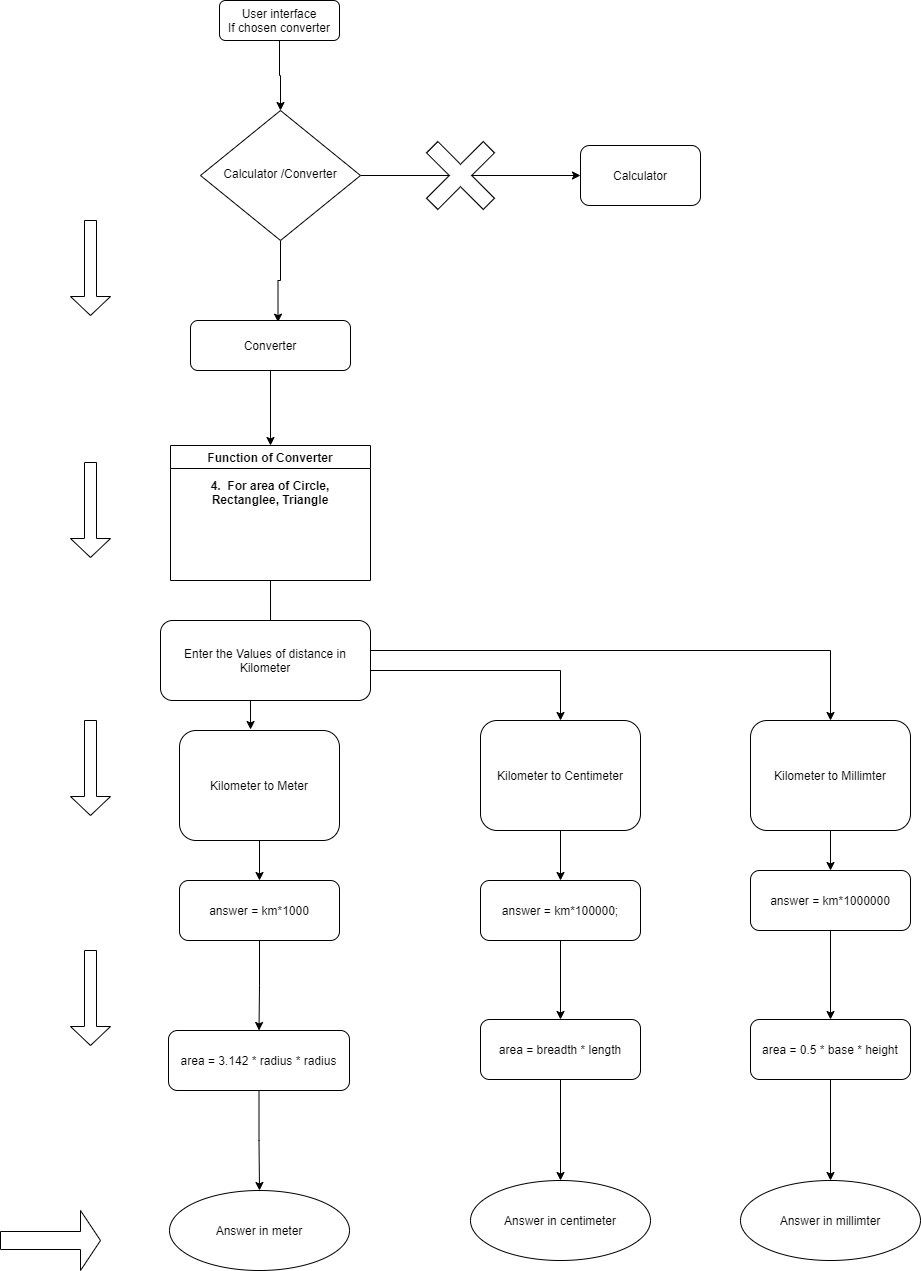

The diagram above was exported from draw.io. Its source (the exported page's mxGraphModel, read from the mxfile embedded in the PNG):
<mxGraphModel dx="460" dy="824" grid="1" gridSize="10" guides="1" tooltips="1" connect="1" arrows="1" fold="1" page="1" pageScale="1" pageWidth="827" pageHeight="1169" math="0" shadow="0">
  <root>
    <mxCell id="WIyWlLk6GJQsqaUBKTNV-0" />
    <mxCell id="WIyWlLk6GJQsqaUBKTNV-1" parent="WIyWlLk6GJQsqaUBKTNV-0" />
    <mxCell id="woiIGtfiR9zEG-T-wFo3-67" style="edgeStyle=orthogonalEdgeStyle;rounded=0;orthogonalLoop=1;jettySize=auto;html=1;exitX=0.5;exitY=1;exitDx=0;exitDy=0;entryX=0.5;entryY=0;entryDx=0;entryDy=0;" parent="WIyWlLk6GJQsqaUBKTNV-1" source="woiIGtfiR9zEG-T-wFo3-68" target="woiIGtfiR9zEG-T-wFo3-71" edge="1">
      <mxGeometry relative="1" as="geometry" />
    </mxCell>
    <mxCell id="woiIGtfiR9zEG-T-wFo3-68" value="User interface&lt;br&gt;If chosen converter" style="rounded=1;whiteSpace=wrap;html=1;fontSize=12;glass=0;strokeWidth=1;shadow=0;" parent="WIyWlLk6GJQsqaUBKTNV-1" vertex="1">
      <mxGeometry x="349" y="90" width="120" height="40" as="geometry" />
    </mxCell>
    <mxCell id="woiIGtfiR9zEG-T-wFo3-69" style="edgeStyle=orthogonalEdgeStyle;rounded=0;orthogonalLoop=1;jettySize=auto;html=1;entryX=0;entryY=0.5;entryDx=0;entryDy=0;" parent="WIyWlLk6GJQsqaUBKTNV-1" source="woiIGtfiR9zEG-T-wFo3-71" target="woiIGtfiR9zEG-T-wFo3-73" edge="1">
      <mxGeometry relative="1" as="geometry" />
    </mxCell>
    <mxCell id="woiIGtfiR9zEG-T-wFo3-70" style="edgeStyle=orthogonalEdgeStyle;rounded=0;orthogonalLoop=1;jettySize=auto;html=1;exitX=0.5;exitY=1;exitDx=0;exitDy=0;entryX=0.547;entryY=0.033;entryDx=0;entryDy=0;entryPerimeter=0;" parent="WIyWlLk6GJQsqaUBKTNV-1" source="woiIGtfiR9zEG-T-wFo3-71" target="woiIGtfiR9zEG-T-wFo3-84" edge="1">
      <mxGeometry relative="1" as="geometry" />
    </mxCell>
    <mxCell id="woiIGtfiR9zEG-T-wFo3-71" value="Calculator /Converter" style="rhombus;whiteSpace=wrap;html=1;shadow=0;fontFamily=Helvetica;fontSize=12;align=center;strokeWidth=1;spacing=6;spacingTop=-4;" parent="WIyWlLk6GJQsqaUBKTNV-1" vertex="1">
      <mxGeometry x="330" y="200" width="160" height="130" as="geometry" />
    </mxCell>
    <mxCell id="woiIGtfiR9zEG-T-wFo3-73" value="Calculator" style="rounded=1;whiteSpace=wrap;html=1;" parent="WIyWlLk6GJQsqaUBKTNV-1" vertex="1">
      <mxGeometry x="710" y="235" width="120" height="60" as="geometry" />
    </mxCell>
    <mxCell id="woiIGtfiR9zEG-T-wFo3-83" style="edgeStyle=orthogonalEdgeStyle;rounded=0;orthogonalLoop=1;jettySize=auto;html=1;entryX=0.5;entryY=0;entryDx=0;entryDy=0;" parent="WIyWlLk6GJQsqaUBKTNV-1" source="woiIGtfiR9zEG-T-wFo3-84" target="woiIGtfiR9zEG-T-wFo3-86" edge="1">
      <mxGeometry relative="1" as="geometry">
        <mxPoint x="400" y="565" as="targetPoint" />
      </mxGeometry>
    </mxCell>
    <mxCell id="woiIGtfiR9zEG-T-wFo3-84" value="Converter" style="rounded=1;whiteSpace=wrap;html=1;" parent="WIyWlLk6GJQsqaUBKTNV-1" vertex="1">
      <mxGeometry x="320" y="410" width="160" height="50" as="geometry" />
    </mxCell>
    <mxCell id="PkLT_xrMk4RqtZISgLpk-19" style="edgeStyle=orthogonalEdgeStyle;rounded=0;orthogonalLoop=1;jettySize=auto;html=1;exitX=0.5;exitY=1;exitDx=0;exitDy=0;entryX=0.524;entryY=0.125;entryDx=0;entryDy=0;entryPerimeter=0;" parent="WIyWlLk6GJQsqaUBKTNV-1" source="woiIGtfiR9zEG-T-wFo3-86" target="PkLT_xrMk4RqtZISgLpk-0" edge="1">
      <mxGeometry relative="1" as="geometry" />
    </mxCell>
    <mxCell id="woiIGtfiR9zEG-T-wFo3-86" value="&#10;&#10;&#10;Function of Converter&#10;&#10;4.  For area of Circle,&#10;Rectanglee, Triangle" style="swimlane;" parent="WIyWlLk6GJQsqaUBKTNV-1" vertex="1">
      <mxGeometry x="300" y="535" width="200" height="135" as="geometry" />
    </mxCell>
    <mxCell id="woiIGtfiR9zEG-T-wFo3-87" style="edgeStyle=orthogonalEdgeStyle;rounded=0;orthogonalLoop=1;jettySize=auto;html=1;exitX=0.5;exitY=1;exitDx=0;exitDy=0;entryX=0.5;entryY=0;entryDx=0;entryDy=0;" parent="WIyWlLk6GJQsqaUBKTNV-1" source="woiIGtfiR9zEG-T-wFo3-88" target="woiIGtfiR9zEG-T-wFo3-90" edge="1">
      <mxGeometry relative="1" as="geometry" />
    </mxCell>
    <mxCell id="woiIGtfiR9zEG-T-wFo3-88" value="&lt;font face=&quot;helvetica&quot;&gt;Kilometer to Meter&lt;/font&gt;" style="rounded=1;whiteSpace=wrap;html=1;" parent="WIyWlLk6GJQsqaUBKTNV-1" vertex="1">
      <mxGeometry x="309" y="820" width="160" height="110" as="geometry" />
    </mxCell>
    <mxCell id="woiIGtfiR9zEG-T-wFo3-89" style="edgeStyle=orthogonalEdgeStyle;rounded=0;orthogonalLoop=1;jettySize=auto;html=1;entryX=0.5;entryY=0;entryDx=0;entryDy=0;" parent="WIyWlLk6GJQsqaUBKTNV-1" source="woiIGtfiR9zEG-T-wFo3-90" target="woiIGtfiR9zEG-T-wFo3-92" edge="1">
      <mxGeometry relative="1" as="geometry" />
    </mxCell>
    <mxCell id="woiIGtfiR9zEG-T-wFo3-90" value="answer = km*1000" style="rounded=1;whiteSpace=wrap;html=1;" parent="WIyWlLk6GJQsqaUBKTNV-1" vertex="1">
      <mxGeometry x="309" y="970" width="160" height="60" as="geometry" />
    </mxCell>
    <mxCell id="woiIGtfiR9zEG-T-wFo3-91" style="edgeStyle=orthogonalEdgeStyle;rounded=0;orthogonalLoop=1;jettySize=auto;html=1;exitX=0.5;exitY=1;exitDx=0;exitDy=0;entryX=0.5;entryY=0;entryDx=0;entryDy=0;" parent="WIyWlLk6GJQsqaUBKTNV-1" source="woiIGtfiR9zEG-T-wFo3-92" target="woiIGtfiR9zEG-T-wFo3-93" edge="1">
      <mxGeometry relative="1" as="geometry" />
    </mxCell>
    <mxCell id="woiIGtfiR9zEG-T-wFo3-92" value="area = 3.142 * radius * radius" style="rounded=1;whiteSpace=wrap;html=1;" parent="WIyWlLk6GJQsqaUBKTNV-1" vertex="1">
      <mxGeometry x="298" y="1120" width="181" height="60" as="geometry" />
    </mxCell>
    <mxCell id="woiIGtfiR9zEG-T-wFo3-93" value="Answer in meter" style="ellipse;whiteSpace=wrap;html=1;" parent="WIyWlLk6GJQsqaUBKTNV-1" vertex="1">
      <mxGeometry x="299" y="1280" width="180" height="80" as="geometry" />
    </mxCell>
    <mxCell id="woiIGtfiR9zEG-T-wFo3-94" value="" style="shape=cross;whiteSpace=wrap;html=1;rotation=-45;" parent="WIyWlLk6GJQsqaUBKTNV-1" vertex="1">
      <mxGeometry x="550" y="225" width="80" height="80" as="geometry" />
    </mxCell>
    <mxCell id="woiIGtfiR9zEG-T-wFo3-99" value="" style="shape=singleArrow;direction=south;whiteSpace=wrap;html=1;" parent="WIyWlLk6GJQsqaUBKTNV-1" vertex="1">
      <mxGeometry x="200" y="310" width="40" height="95" as="geometry" />
    </mxCell>
    <mxCell id="woiIGtfiR9zEG-T-wFo3-100" value="" style="shape=singleArrow;direction=south;whiteSpace=wrap;html=1;" parent="WIyWlLk6GJQsqaUBKTNV-1" vertex="1">
      <mxGeometry x="200" y="552" width="40" height="95" as="geometry" />
    </mxCell>
    <mxCell id="woiIGtfiR9zEG-T-wFo3-101" value="" style="shape=singleArrow;direction=south;whiteSpace=wrap;html=1;" parent="WIyWlLk6GJQsqaUBKTNV-1" vertex="1">
      <mxGeometry x="200" y="810" width="40" height="95" as="geometry" />
    </mxCell>
    <mxCell id="woiIGtfiR9zEG-T-wFo3-102" value="" style="shape=singleArrow;whiteSpace=wrap;html=1;" parent="WIyWlLk6GJQsqaUBKTNV-1" vertex="1">
      <mxGeometry x="130" y="1300" width="100" height="60" as="geometry" />
    </mxCell>
    <mxCell id="PkLT_xrMk4RqtZISgLpk-15" style="edgeStyle=orthogonalEdgeStyle;rounded=0;orthogonalLoop=1;jettySize=auto;html=1;exitX=0.5;exitY=1;exitDx=0;exitDy=0;entryX=0.444;entryY=-0.009;entryDx=0;entryDy=0;entryPerimeter=0;" parent="WIyWlLk6GJQsqaUBKTNV-1" source="PkLT_xrMk4RqtZISgLpk-0" target="woiIGtfiR9zEG-T-wFo3-88" edge="1">
      <mxGeometry relative="1" as="geometry" />
    </mxCell>
    <mxCell id="PkLT_xrMk4RqtZISgLpk-16" style="edgeStyle=orthogonalEdgeStyle;rounded=0;orthogonalLoop=1;jettySize=auto;html=1;entryX=0.5;entryY=0;entryDx=0;entryDy=0;" parent="WIyWlLk6GJQsqaUBKTNV-1" source="PkLT_xrMk4RqtZISgLpk-0" target="PkLT_xrMk4RqtZISgLpk-2" edge="1">
      <mxGeometry relative="1" as="geometry">
        <Array as="points">
          <mxPoint x="690" y="760" />
        </Array>
      </mxGeometry>
    </mxCell>
    <mxCell id="PkLT_xrMk4RqtZISgLpk-29" style="edgeStyle=orthogonalEdgeStyle;rounded=0;orthogonalLoop=1;jettySize=auto;html=1;entryX=0.5;entryY=0;entryDx=0;entryDy=0;" parent="WIyWlLk6GJQsqaUBKTNV-1" source="PkLT_xrMk4RqtZISgLpk-0" target="PkLT_xrMk4RqtZISgLpk-3" edge="1">
      <mxGeometry relative="1" as="geometry">
        <Array as="points">
          <mxPoint x="960" y="740" />
        </Array>
      </mxGeometry>
    </mxCell>
    <mxCell id="PkLT_xrMk4RqtZISgLpk-0" value="Enter the Values of distance in Kilometer" style="rounded=1;whiteSpace=wrap;html=1;" parent="WIyWlLk6GJQsqaUBKTNV-1" vertex="1">
      <mxGeometry x="290" y="710" width="210" height="80" as="geometry" />
    </mxCell>
    <mxCell id="PkLT_xrMk4RqtZISgLpk-1" value="" style="shape=singleArrow;direction=south;whiteSpace=wrap;html=1;" parent="WIyWlLk6GJQsqaUBKTNV-1" vertex="1">
      <mxGeometry x="200" y="1040" width="40" height="95" as="geometry" />
    </mxCell>
    <mxCell id="PkLT_xrMk4RqtZISgLpk-21" value="" style="edgeStyle=orthogonalEdgeStyle;rounded=0;orthogonalLoop=1;jettySize=auto;html=1;" parent="WIyWlLk6GJQsqaUBKTNV-1" source="PkLT_xrMk4RqtZISgLpk-2" target="PkLT_xrMk4RqtZISgLpk-5" edge="1">
      <mxGeometry relative="1" as="geometry" />
    </mxCell>
    <mxCell id="PkLT_xrMk4RqtZISgLpk-2" value="Kilometer to Centimeter" style="rounded=1;whiteSpace=wrap;html=1;" parent="WIyWlLk6GJQsqaUBKTNV-1" vertex="1">
      <mxGeometry x="610" y="810" width="160" height="110" as="geometry" />
    </mxCell>
    <mxCell id="PkLT_xrMk4RqtZISgLpk-23" value="" style="edgeStyle=orthogonalEdgeStyle;rounded=0;orthogonalLoop=1;jettySize=auto;html=1;" parent="WIyWlLk6GJQsqaUBKTNV-1" source="PkLT_xrMk4RqtZISgLpk-3" target="PkLT_xrMk4RqtZISgLpk-6" edge="1">
      <mxGeometry relative="1" as="geometry" />
    </mxCell>
    <mxCell id="PkLT_xrMk4RqtZISgLpk-3" value="&lt;font face=&quot;helvetica&quot;&gt;Kilometer to Millimter&lt;/font&gt;" style="rounded=1;whiteSpace=wrap;html=1;" parent="WIyWlLk6GJQsqaUBKTNV-1" vertex="1">
      <mxGeometry x="880" y="810" width="160" height="110" as="geometry" />
    </mxCell>
    <mxCell id="PkLT_xrMk4RqtZISgLpk-20" value="" style="edgeStyle=orthogonalEdgeStyle;rounded=0;orthogonalLoop=1;jettySize=auto;html=1;" parent="WIyWlLk6GJQsqaUBKTNV-1" source="PkLT_xrMk4RqtZISgLpk-5" target="PkLT_xrMk4RqtZISgLpk-8" edge="1">
      <mxGeometry relative="1" as="geometry" />
    </mxCell>
    <mxCell id="PkLT_xrMk4RqtZISgLpk-5" value="answer = km*100000;" style="rounded=1;whiteSpace=wrap;html=1;" parent="WIyWlLk6GJQsqaUBKTNV-1" vertex="1">
      <mxGeometry x="610" y="970" width="160" height="60" as="geometry" />
    </mxCell>
    <mxCell id="PkLT_xrMk4RqtZISgLpk-24" value="" style="edgeStyle=orthogonalEdgeStyle;rounded=0;orthogonalLoop=1;jettySize=auto;html=1;" parent="WIyWlLk6GJQsqaUBKTNV-1" source="PkLT_xrMk4RqtZISgLpk-6" target="PkLT_xrMk4RqtZISgLpk-9" edge="1">
      <mxGeometry relative="1" as="geometry" />
    </mxCell>
    <mxCell id="PkLT_xrMk4RqtZISgLpk-6" value="answer = km*1000000" style="rounded=1;whiteSpace=wrap;html=1;" parent="WIyWlLk6GJQsqaUBKTNV-1" vertex="1">
      <mxGeometry x="880" y="960" width="160" height="60" as="geometry" />
    </mxCell>
    <mxCell id="PkLT_xrMk4RqtZISgLpk-22" value="" style="edgeStyle=orthogonalEdgeStyle;rounded=0;orthogonalLoop=1;jettySize=auto;html=1;" parent="WIyWlLk6GJQsqaUBKTNV-1" source="PkLT_xrMk4RqtZISgLpk-8" target="PkLT_xrMk4RqtZISgLpk-11" edge="1">
      <mxGeometry relative="1" as="geometry" />
    </mxCell>
    <mxCell id="PkLT_xrMk4RqtZISgLpk-8" value="area = breadth * length" style="rounded=1;whiteSpace=wrap;html=1;" parent="WIyWlLk6GJQsqaUBKTNV-1" vertex="1">
      <mxGeometry x="610" y="1109" width="160" height="60" as="geometry" />
    </mxCell>
    <mxCell id="PkLT_xrMk4RqtZISgLpk-25" value="" style="edgeStyle=orthogonalEdgeStyle;rounded=0;orthogonalLoop=1;jettySize=auto;html=1;" parent="WIyWlLk6GJQsqaUBKTNV-1" source="PkLT_xrMk4RqtZISgLpk-9" target="PkLT_xrMk4RqtZISgLpk-12" edge="1">
      <mxGeometry relative="1" as="geometry" />
    </mxCell>
    <mxCell id="PkLT_xrMk4RqtZISgLpk-9" value="area = 0.5 * base * height" style="rounded=1;whiteSpace=wrap;html=1;" parent="WIyWlLk6GJQsqaUBKTNV-1" vertex="1">
      <mxGeometry x="880" y="1109" width="160" height="60" as="geometry" />
    </mxCell>
    <mxCell id="PkLT_xrMk4RqtZISgLpk-11" value="Answer in centimeter" style="ellipse;whiteSpace=wrap;html=1;" parent="WIyWlLk6GJQsqaUBKTNV-1" vertex="1">
      <mxGeometry x="600" y="1270" width="180" height="80" as="geometry" />
    </mxCell>
    <mxCell id="PkLT_xrMk4RqtZISgLpk-12" value="Answer in millimter" style="ellipse;whiteSpace=wrap;html=1;" parent="WIyWlLk6GJQsqaUBKTNV-1" vertex="1">
      <mxGeometry x="870" y="1270" width="180" height="80" as="geometry" />
    </mxCell>
  </root>
</mxGraphModel>